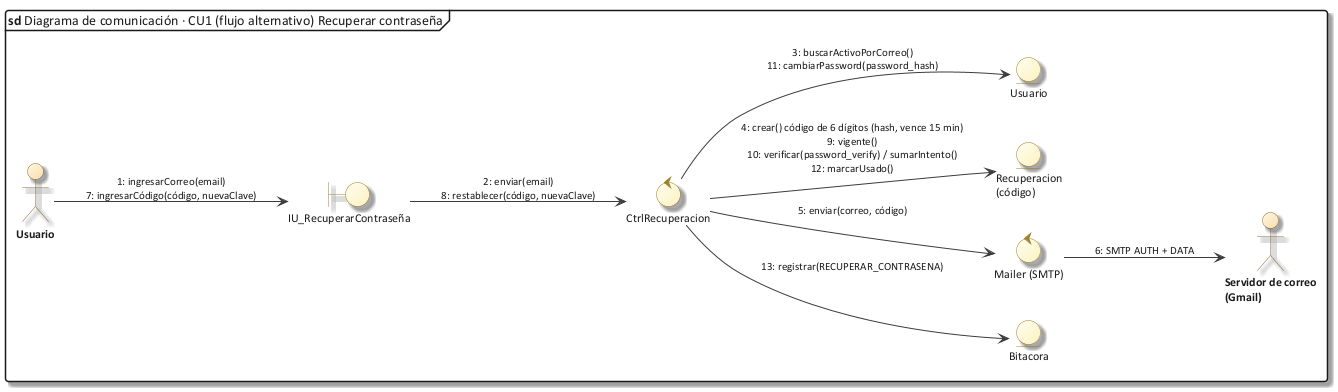

The diagram above was rendered by PlantUML. Its source (embedded in the PNG):
@startuml 30_com_cu01b
!include C:/Users/Sergio Estaca Paco/Desktop/HeadSalud/Docs/diagramas/estilo_ea.iuml
mainframe **sd** Diagrama de comunicación · CU1 (flujo alternativo) Recuperar contraseña
left to right direction
actor "Usuario" as A
boundary "IU_RecuperarContraseña" as IU
control "CtrlRecuperacion" as C
entity "Usuario" as U
entity "Recuperacion\n(código)" as R
control "Mailer (SMTP)" as M
actor "Servidor de correo\n(Gmail)" as G
entity "Bitacora" as B
A --> IU : "1: ingresarCorreo(email)\n7: ingresarCódigo(código, nuevaClave)"
IU --> C : "2: enviar(email)\n8: restablecer(código, nuevaClave)"
C --> U : "3: buscarActivoPorCorreo()\n11: cambiarPassword(password_hash)"
C --> R : "4: crear() código de 6 dígitos (hash, vence 15 min)\n9: vigente()\n10: verificar(password_verify) / sumarIntento()\n12: marcarUsado()"
C --> M : "5: enviar(correo, código)"
M --> G : "6: SMTP AUTH + DATA"
C --> B : "13: registrar(RECUPERAR_CONTRASENA)"
@enduml